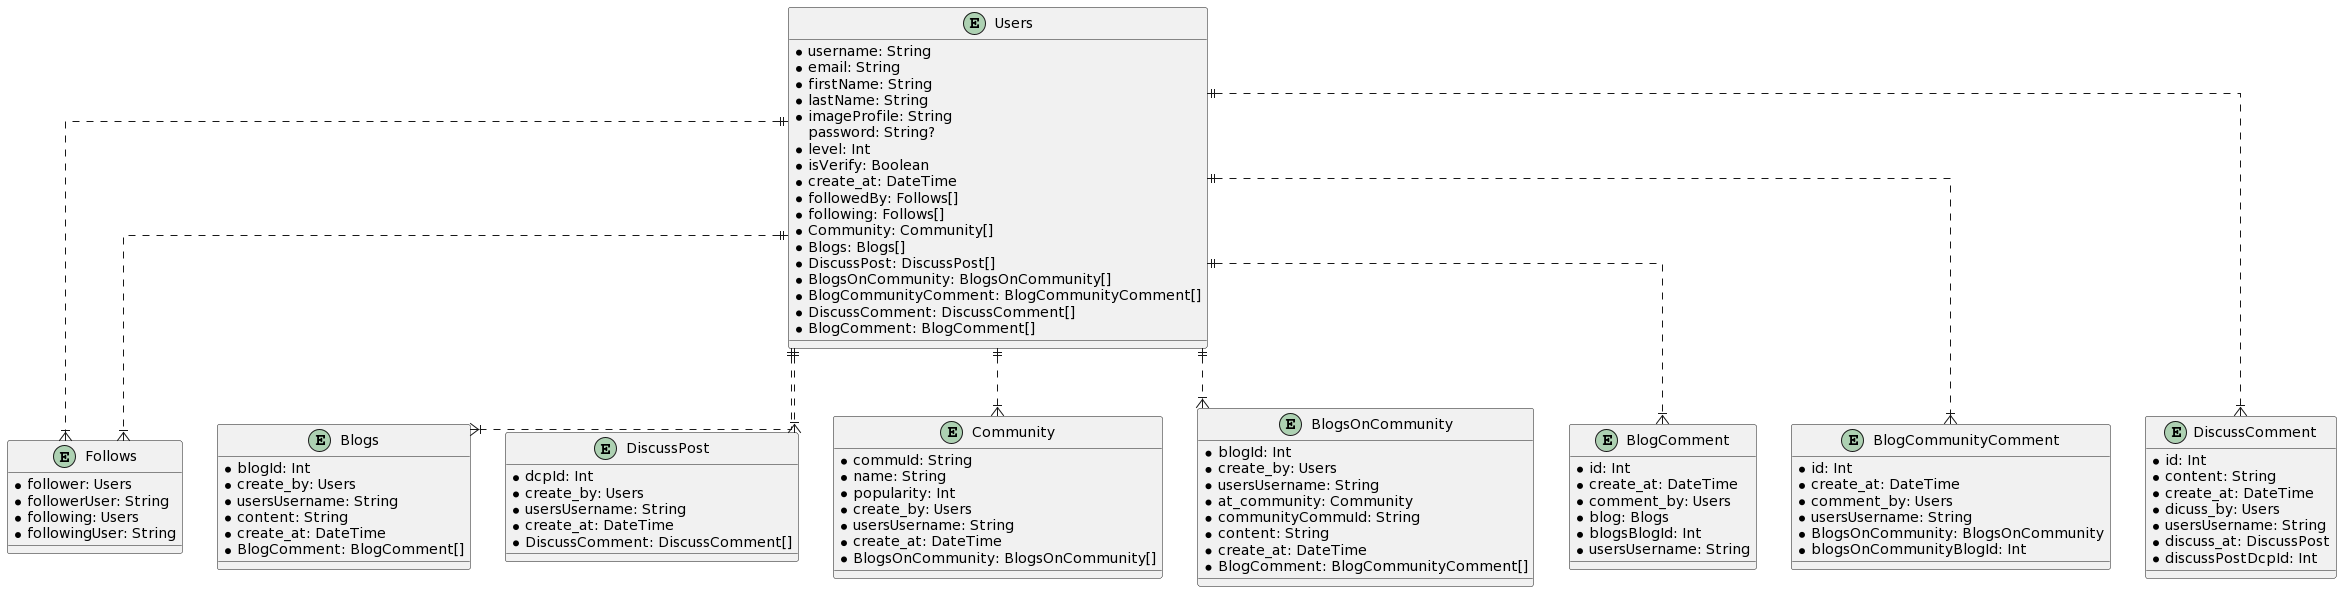

The diagram above was rendered by PlantUML. Its source (embedded in the PNG):
@startuml
skinparam linetype ortho

entity Users {
  * username: String
  * email: String
  * firstName: String
  * lastName: String
  * imageProfile: String
  password: String?
  * level: Int
  * isVerify: Boolean
  * create_at: DateTime
  * followedBy: Follows[]
  * following: Follows[]
  * Community: Community[]
  * Blogs: Blogs[]
  * DiscussPost: DiscussPost[]
  * BlogsOnCommunity: BlogsOnCommunity[]
  * BlogCommunityComment: BlogCommunityComment[]
  * DiscussComment: DiscussComment[]
  * BlogComment: BlogComment[]
}

entity Follows {
  * follower: Users
  * followerUser: String
  * following: Users
  * followingUser: String
}

entity Blogs {
  * blogId: Int
  * create_by: Users
  * usersUsername: String
  * content: String
  * create_at: DateTime
  * BlogComment: BlogComment[]
}

entity DiscussPost {
  * dcpId: Int
  * create_by: Users
  * usersUsername: String
  * create_at: DateTime
  * DiscussComment: DiscussComment[]
}

entity Community {
  * commuId: String
  * name: String
  * popularity: Int
  * create_by: Users
  * usersUsername: String
  * create_at: DateTime
  * BlogsOnCommunity: BlogsOnCommunity[]
}

entity BlogsOnCommunity {
  * blogId: Int
  * create_by: Users
  * usersUsername: String
  * at_community: Community
  * communityCommuId: String
  * content: String
  * create_at: DateTime
  * BlogComment: BlogCommunityComment[]
}

entity BlogComment {
  * id: Int
  * create_at: DateTime
  * comment_by: Users
  * blog: Blogs
  * blogsBlogId: Int
  * usersUsername: String
}

entity BlogCommunityComment {
  * id: Int
  * create_at: DateTime
  * comment_by: Users
  * usersUsername: String
  * BlogsOnCommunity: BlogsOnCommunity
  * blogsOnCommunityBlogId: Int
}

entity DiscussComment {
  * id: Int
  * content: String
  * create_at: DateTime
  * dicuss_by: Users
  * usersUsername: String
  * discuss_at: DiscussPost
  * discussPostDcpId: Int
}

Users ||..|{ Follows
Users ||..|{ Follows
Users ||..|{ Blogs
Users ||..|{ DiscussPost
Users ||..|{ Community
Users ||..|{ BlogsOnCommunity
Users ||..|{ BlogComment
Users ||..|{ BlogCommunityComment
Users ||..|{ DiscussComment
@enduml